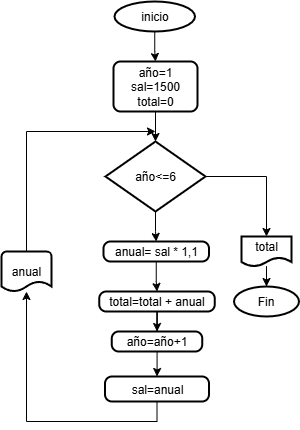

The diagram above was exported from draw.io. Its source (the exported page's mxGraphModel, read from the mxfile embedded in the PNG):
<mxGraphModel dx="1182" dy="655" grid="1" gridSize="10" guides="1" tooltips="1" connect="1" arrows="1" fold="1" page="1" pageScale="1" pageWidth="827" pageHeight="1169" math="0" shadow="0">
  <root>
    <mxCell id="0" />
    <mxCell id="1" parent="0" />
    <mxCell id="z81OduN7DVTyiQH0Tkz--10" value="" style="edgeStyle=orthogonalEdgeStyle;rounded=0;orthogonalLoop=1;jettySize=auto;html=1;" edge="1" parent="1" source="z81OduN7DVTyiQH0Tkz--4" target="z81OduN7DVTyiQH0Tkz--9">
      <mxGeometry relative="1" as="geometry" />
    </mxCell>
    <mxCell id="z81OduN7DVTyiQH0Tkz--25" value="" style="edgeStyle=orthogonalEdgeStyle;rounded=0;orthogonalLoop=1;jettySize=auto;html=1;entryX=0.5;entryY=0;entryDx=0;entryDy=0;" edge="1" parent="1" source="z81OduN7DVTyiQH0Tkz--4" target="z81OduN7DVTyiQH0Tkz--24">
      <mxGeometry relative="1" as="geometry" />
    </mxCell>
    <mxCell id="z81OduN7DVTyiQH0Tkz--4" value="año&amp;lt;=6" style="strokeWidth=2;html=1;shape=mxgraph.flowchart.decision;whiteSpace=wrap;" vertex="1" parent="1">
      <mxGeometry x="364" y="350" width="100" height="70" as="geometry" />
    </mxCell>
    <mxCell id="z81OduN7DVTyiQH0Tkz--7" value="" style="edgeStyle=orthogonalEdgeStyle;rounded=0;orthogonalLoop=1;jettySize=auto;html=1;" edge="1" parent="1" source="z81OduN7DVTyiQH0Tkz--5" target="z81OduN7DVTyiQH0Tkz--6">
      <mxGeometry relative="1" as="geometry" />
    </mxCell>
    <mxCell id="z81OduN7DVTyiQH0Tkz--5" value="inicio" style="strokeWidth=2;html=1;shape=mxgraph.flowchart.start_2;whiteSpace=wrap;" vertex="1" parent="1">
      <mxGeometry x="373" y="210" width="80.5" height="30" as="geometry" />
    </mxCell>
    <mxCell id="z81OduN7DVTyiQH0Tkz--8" value="" style="edgeStyle=orthogonalEdgeStyle;rounded=0;orthogonalLoop=1;jettySize=auto;html=1;" edge="1" parent="1" source="z81OduN7DVTyiQH0Tkz--6" target="z81OduN7DVTyiQH0Tkz--4">
      <mxGeometry relative="1" as="geometry" />
    </mxCell>
    <mxCell id="z81OduN7DVTyiQH0Tkz--6" value="año=1&lt;div&gt;sal=1500&lt;/div&gt;&lt;div&gt;total=0&lt;/div&gt;" style="rounded=1;whiteSpace=wrap;html=1;absoluteArcSize=1;arcSize=14;strokeWidth=2;" vertex="1" parent="1">
      <mxGeometry x="372" y="270" width="84" height="50" as="geometry" />
    </mxCell>
    <mxCell id="z81OduN7DVTyiQH0Tkz--12" value="" style="edgeStyle=orthogonalEdgeStyle;rounded=0;orthogonalLoop=1;jettySize=auto;html=1;" edge="1" parent="1" source="z81OduN7DVTyiQH0Tkz--9" target="z81OduN7DVTyiQH0Tkz--11">
      <mxGeometry relative="1" as="geometry" />
    </mxCell>
    <mxCell id="z81OduN7DVTyiQH0Tkz--9" value="anual= sal * 1,1" style="rounded=1;whiteSpace=wrap;html=1;absoluteArcSize=1;arcSize=14;strokeWidth=2;" vertex="1" parent="1">
      <mxGeometry x="362" y="450" width="105.5" height="20" as="geometry" />
    </mxCell>
    <mxCell id="z81OduN7DVTyiQH0Tkz--14" value="" style="edgeStyle=orthogonalEdgeStyle;rounded=0;orthogonalLoop=1;jettySize=auto;html=1;" edge="1" parent="1" source="z81OduN7DVTyiQH0Tkz--11" target="z81OduN7DVTyiQH0Tkz--13">
      <mxGeometry relative="1" as="geometry" />
    </mxCell>
    <mxCell id="z81OduN7DVTyiQH0Tkz--11" value="total=total + anual" style="rounded=1;whiteSpace=wrap;html=1;absoluteArcSize=1;arcSize=14;strokeWidth=2;" vertex="1" parent="1">
      <mxGeometry x="357.75" y="500" width="115.5" height="20" as="geometry" />
    </mxCell>
    <mxCell id="z81OduN7DVTyiQH0Tkz--16" value="" style="edgeStyle=orthogonalEdgeStyle;rounded=0;orthogonalLoop=1;jettySize=auto;html=1;" edge="1" parent="1" source="z81OduN7DVTyiQH0Tkz--13" target="z81OduN7DVTyiQH0Tkz--15">
      <mxGeometry relative="1" as="geometry" />
    </mxCell>
    <mxCell id="z81OduN7DVTyiQH0Tkz--13" value="año=año+1" style="rounded=1;whiteSpace=wrap;html=1;absoluteArcSize=1;arcSize=14;strokeWidth=2;" vertex="1" parent="1">
      <mxGeometry x="370.25" y="540" width="90.5" height="20" as="geometry" />
    </mxCell>
    <mxCell id="z81OduN7DVTyiQH0Tkz--22" style="edgeStyle=orthogonalEdgeStyle;rounded=0;orthogonalLoop=1;jettySize=auto;html=1;" edge="1" parent="1" source="z81OduN7DVTyiQH0Tkz--15" target="z81OduN7DVTyiQH0Tkz--21">
      <mxGeometry relative="1" as="geometry">
        <Array as="points">
          <mxPoint x="416" y="630" />
          <mxPoint x="285" y="630" />
        </Array>
      </mxGeometry>
    </mxCell>
    <mxCell id="z81OduN7DVTyiQH0Tkz--15" value="sal=anual" style="rounded=1;whiteSpace=wrap;html=1;absoluteArcSize=1;arcSize=14;strokeWidth=2;" vertex="1" parent="1">
      <mxGeometry x="363.5" y="585" width="104" height="25" as="geometry" />
    </mxCell>
    <mxCell id="z81OduN7DVTyiQH0Tkz--21" value="anual" style="strokeWidth=2;html=1;shape=mxgraph.flowchart.document2;whiteSpace=wrap;size=0.25;" vertex="1" parent="1">
      <mxGeometry x="260" y="460" width="50" height="40" as="geometry" />
    </mxCell>
    <mxCell id="z81OduN7DVTyiQH0Tkz--23" style="edgeStyle=orthogonalEdgeStyle;rounded=0;orthogonalLoop=1;jettySize=auto;html=1;" edge="1" parent="1" source="z81OduN7DVTyiQH0Tkz--21">
      <mxGeometry relative="1" as="geometry">
        <mxPoint x="414" y="340" as="targetPoint" />
        <Array as="points">
          <mxPoint x="285" y="340" />
          <mxPoint x="411" y="340" />
        </Array>
      </mxGeometry>
    </mxCell>
    <mxCell id="z81OduN7DVTyiQH0Tkz--27" value="" style="edgeStyle=orthogonalEdgeStyle;rounded=0;orthogonalLoop=1;jettySize=auto;html=1;" edge="1" parent="1" source="z81OduN7DVTyiQH0Tkz--24" target="z81OduN7DVTyiQH0Tkz--26">
      <mxGeometry relative="1" as="geometry" />
    </mxCell>
    <mxCell id="z81OduN7DVTyiQH0Tkz--24" value="total" style="shape=document;whiteSpace=wrap;html=1;boundedLbl=1;strokeWidth=2;" vertex="1" parent="1">
      <mxGeometry x="500" y="445" width="50" height="30" as="geometry" />
    </mxCell>
    <mxCell id="z81OduN7DVTyiQH0Tkz--26" value="Fin" style="ellipse;whiteSpace=wrap;html=1;strokeWidth=2;" vertex="1" parent="1">
      <mxGeometry x="492.5" y="495" width="65" height="30" as="geometry" />
    </mxCell>
  </root>
</mxGraphModel>